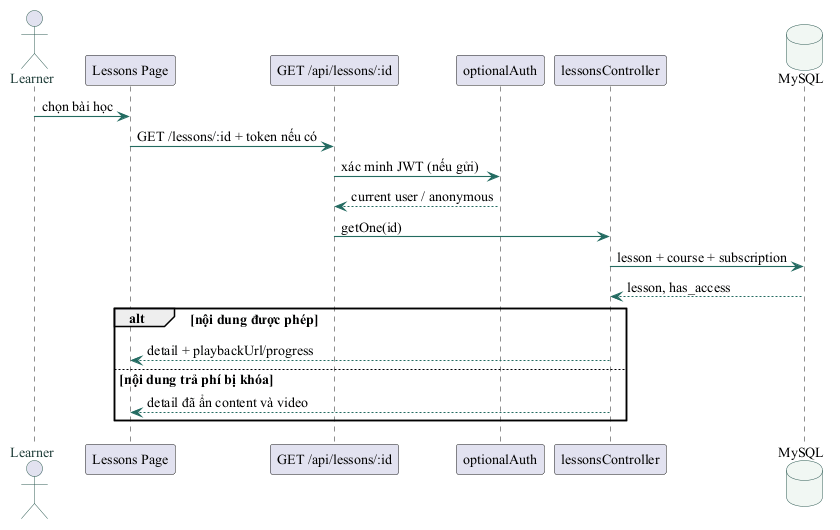

The diagram above was rendered by PlantUML. Its source (embedded in the PNG):
@startuml
skinparam backgroundColor #FFFFFF
skinparam defaultFontName "Times New Roman"
skinparam defaultFontSize 14
skinparam shadowing false
skinparam ArrowColor #236B61
skinparam ArrowThickness 1.1
skinparam BorderColor #315C55
skinparam ActorBorderColor #315C55
skinparam ActorFontColor #203D39
skinparam UsecaseBorderColor #315C55
skinparam UsecaseBackgroundColor #F1F7F3
skinparam ComponentBorderColor #315C55
skinparam ComponentBackgroundColor #F1F7F3
skinparam ClassBorderColor #315C55
skinparam ClassBackgroundColor #F8FAF8
skinparam DatabaseBorderColor #315C55
skinparam DatabaseBackgroundColor #F1F7F3
skinparam linetype ortho
actor Learner
participant "Lessons Page" as UI
participant "GET /api/lessons/:id" as API
participant "optionalAuth" as Auth
participant lessonsController as C
database MySQL as DB
Learner -> UI : chọn bài học
UI -> API : GET /lessons/:id + token nếu có
API -> Auth : xác minh JWT (nếu gửi)
Auth --> API : current user / anonymous
API -> C : getOne(id)
C -> DB : lesson + course + subscription
DB --> C : lesson, has_access
alt nội dung được phép
  C --> UI : detail + playbackUrl/progress
else nội dung trả phí bị khóa
  C --> UI : detail đã ẩn content và video
end
@enduml